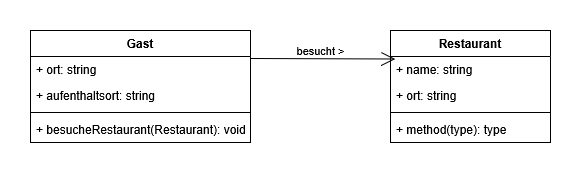

The diagram above was exported from draw.io. Its source (the exported page's mxGraphModel, read from the mxfile embedded in the PNG):
<mxGraphModel dx="1025" dy="414" grid="1" gridSize="10" guides="1" tooltips="1" connect="1" arrows="1" fold="1" page="1" pageScale="1" pageWidth="827" pageHeight="1169" math="0" shadow="0">
  <root>
    <mxCell id="0" />
    <mxCell id="1" parent="0" />
    <mxCell id="QeFx1K9sL7MdGn5lO5Gf-1" value="Gast" style="swimlane;fontStyle=1;align=center;verticalAlign=top;childLayout=stackLayout;horizontal=1;startSize=26;horizontalStack=0;resizeParent=1;resizeParentMax=0;resizeLast=0;collapsible=1;marginBottom=0;whiteSpace=wrap;html=1;" vertex="1" parent="1">
      <mxGeometry x="130" y="60" width="220" height="112" as="geometry" />
    </mxCell>
    <mxCell id="QeFx1K9sL7MdGn5lO5Gf-11" value="+ ort: string" style="text;strokeColor=none;fillColor=none;align=left;verticalAlign=top;spacingLeft=4;spacingRight=4;overflow=hidden;rotatable=0;points=[[0,0.5],[1,0.5]];portConstraint=eastwest;whiteSpace=wrap;html=1;" vertex="1" parent="QeFx1K9sL7MdGn5lO5Gf-1">
      <mxGeometry y="26" width="220" height="26" as="geometry" />
    </mxCell>
    <mxCell id="QeFx1K9sL7MdGn5lO5Gf-2" value="+ aufenthaltsort: string" style="text;strokeColor=none;fillColor=none;align=left;verticalAlign=top;spacingLeft=4;spacingRight=4;overflow=hidden;rotatable=0;points=[[0,0.5],[1,0.5]];portConstraint=eastwest;whiteSpace=wrap;html=1;" vertex="1" parent="QeFx1K9sL7MdGn5lO5Gf-1">
      <mxGeometry y="52" width="220" height="26" as="geometry" />
    </mxCell>
    <mxCell id="QeFx1K9sL7MdGn5lO5Gf-3" value="" style="line;strokeWidth=1;fillColor=none;align=left;verticalAlign=middle;spacingTop=-1;spacingLeft=3;spacingRight=3;rotatable=0;labelPosition=right;points=[];portConstraint=eastwest;strokeColor=inherit;" vertex="1" parent="QeFx1K9sL7MdGn5lO5Gf-1">
      <mxGeometry y="78" width="220" height="8" as="geometry" />
    </mxCell>
    <mxCell id="QeFx1K9sL7MdGn5lO5Gf-4" value="+ besucheRestaurant(Restaurant): void" style="text;strokeColor=none;fillColor=none;align=left;verticalAlign=top;spacingLeft=4;spacingRight=4;overflow=hidden;rotatable=0;points=[[0,0.5],[1,0.5]];portConstraint=eastwest;whiteSpace=wrap;html=1;" vertex="1" parent="QeFx1K9sL7MdGn5lO5Gf-1">
      <mxGeometry y="86" width="220" height="26" as="geometry" />
    </mxCell>
    <mxCell id="QeFx1K9sL7MdGn5lO5Gf-5" value="Restaurant" style="swimlane;fontStyle=1;align=center;verticalAlign=top;childLayout=stackLayout;horizontal=1;startSize=26;horizontalStack=0;resizeParent=1;resizeParentMax=0;resizeLast=0;collapsible=1;marginBottom=0;whiteSpace=wrap;html=1;" vertex="1" parent="1">
      <mxGeometry x="490" y="60" width="160" height="112" as="geometry" />
    </mxCell>
    <mxCell id="QeFx1K9sL7MdGn5lO5Gf-6" value="+ name: string" style="text;strokeColor=none;fillColor=none;align=left;verticalAlign=top;spacingLeft=4;spacingRight=4;overflow=hidden;rotatable=0;points=[[0,0.5],[1,0.5]];portConstraint=eastwest;whiteSpace=wrap;html=1;" vertex="1" parent="QeFx1K9sL7MdGn5lO5Gf-5">
      <mxGeometry y="26" width="160" height="26" as="geometry" />
    </mxCell>
    <mxCell id="QeFx1K9sL7MdGn5lO5Gf-10" value="+ ort: string" style="text;strokeColor=none;fillColor=none;align=left;verticalAlign=top;spacingLeft=4;spacingRight=4;overflow=hidden;rotatable=0;points=[[0,0.5],[1,0.5]];portConstraint=eastwest;whiteSpace=wrap;html=1;" vertex="1" parent="QeFx1K9sL7MdGn5lO5Gf-5">
      <mxGeometry y="52" width="160" height="26" as="geometry" />
    </mxCell>
    <mxCell id="QeFx1K9sL7MdGn5lO5Gf-7" value="" style="line;strokeWidth=1;fillColor=none;align=left;verticalAlign=middle;spacingTop=-1;spacingLeft=3;spacingRight=3;rotatable=0;labelPosition=right;points=[];portConstraint=eastwest;strokeColor=inherit;" vertex="1" parent="QeFx1K9sL7MdGn5lO5Gf-5">
      <mxGeometry y="78" width="160" height="8" as="geometry" />
    </mxCell>
    <mxCell id="QeFx1K9sL7MdGn5lO5Gf-8" value="+ method(type): type" style="text;strokeColor=none;fillColor=none;align=left;verticalAlign=top;spacingLeft=4;spacingRight=4;overflow=hidden;rotatable=0;points=[[0,0.5],[1,0.5]];portConstraint=eastwest;whiteSpace=wrap;html=1;" vertex="1" parent="QeFx1K9sL7MdGn5lO5Gf-5">
      <mxGeometry y="86" width="160" height="26" as="geometry" />
    </mxCell>
    <mxCell id="QeFx1K9sL7MdGn5lO5Gf-9" value="besucht &amp;gt;" style="endArrow=open;endFill=1;endSize=12;html=1;rounded=0;exitX=1;exitY=0.25;exitDx=0;exitDy=0;entryX=0.031;entryY=0.096;entryDx=0;entryDy=0;entryPerimeter=0;" edge="1" parent="1" source="QeFx1K9sL7MdGn5lO5Gf-1" target="QeFx1K9sL7MdGn5lO5Gf-6">
      <mxGeometry x="-0.0346" y="8" width="160" relative="1" as="geometry">
        <mxPoint x="380" y="120" as="sourcePoint" />
        <mxPoint x="540" y="120" as="targetPoint" />
        <mxPoint as="offset" />
      </mxGeometry>
    </mxCell>
  </root>
</mxGraphModel>